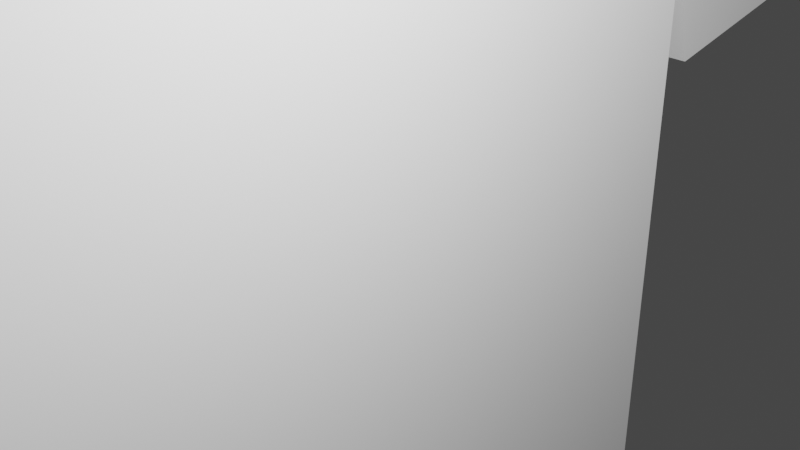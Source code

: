 # Source: Medsmith2.blend  (saved by Blender 2.91.10; exported with 4.5.12 LTS)
import bpy
from mathutils import Matrix  # noqa: F401  (used for matrix-valued properties, if any)

bpy.ops.wm.read_factory_settings(use_empty=True)
scene = bpy.context.scene
scene.name = 'Scene'

# ---- collections
col_collection = bpy.data.collections.new('Collection'); scene.collection.children.link(col_collection)

# ---- world
world_world = bpy.data.worlds.new('World'); scene.world = world_world
world_world.use_nodes = True; world_world.node_tree.nodes.clear()
_N = world_world.node_tree.nodes; _L = world_world.node_tree.links
n0 = _N.new('ShaderNodeOutputWorld'); n0.name = 'World Output'; n0.location = (300, 300)
n1 = _N.new('ShaderNodeBackground'); n1.name = 'Background'; n1.location = (10, 300)
n1.inputs[0].default_value = (0.05088, 0.05088, 0.05088, 1.0)
_L.new(n1.outputs[0], n0.inputs[0])
n0.is_active_output = True
world_world.color = (0.05088, 0.05088, 0.05088)
world_world.use_sun_shadow = False
world_world.sun_shadow_jitter_overblur = 0.0

# ---- cameras
cam_camera = bpy.data.cameras.new('Camera')
cam_camera.clip_end = 100.0
cam_camera.ortho_scale = 7.314

# ---- lights
light_light = bpy.data.lights.new('Light', 'POINT')
light_light.transmission_factor = 0.0
light_light.energy = 1000.0
light_light.shadow_soft_size = 0.1
light_light.shadow_maximum_resolution = 0.006
light_light.use_absolute_resolution = True

# ---- meshes
me_w_rfel = bpy.data.meshes.new('Würfel')
me_w_rfel.from_pydata([(0.0, 0.0, -4.0), (0.0, 0.0, 4.0), (0.0, 8.0, -4.0), (0.0, 8.0, 4.0), (8.0, 0.0, -4.0), (8.0, 0.0, 4.0), (8.0, 8.0, -4.0), (8.0, 8.0, 4.0)], [], [(0, 1, 3, 2), (2, 3, 7, 6), (6, 7, 5, 4), (4, 5, 1, 0), (2, 6, 4, 0), (7, 3, 1, 5)])
_uv = me_w_rfel.uv_layers.new(name='UV-Map')
_uv.uv.foreach_set('vector', [0.3906, 0.6016, 0.3906, 0.6641, 0.3281, 0.6641, 0.3281, 0.6016, 0.3281, 0.6016, 0.3281, 0.6641, 0.2656, 0.6641, 0.2656, 0.6016, 0.5156, 0.6016, 0.5156, 0.6641, 0.4531, 0.6641, 0.4531, 0.6016, 0.4531, 0.6016, 0.4531, 0.6641, 0.3906, 0.6641, 0.3906, 0.6016, 0.3906, 0.6641, 0.3906, 0.7266, 0.4531, 0.7266, 0.4531, 0.6641, 0.3281, 0.7266, 0.3281, 0.6641, 0.3906, 0.6641, 0.3906, 0.7266])
me_w_rfel.use_remesh_fix_poles = True
me_w_rfel.use_remesh_preserve_attributes = False
me_w_rfel.use_mirror_vertex_groups = False
me_w_rfel.update()
me_w_rfel_001 = bpy.data.meshes.new('Würfel.001')
me_w_rfel_001.from_pydata([(2.0, -2.0, -6.0), (2.0, -2.0, 8.0), (2.0, 10.0, -6.0), (2.0, 10.0, 8.0), (7.0, -2.0, -6.0), (7.0, -2.0, 8.0), (7.0, 10.0, -6.0), (7.0, 10.0, 8.0)], [], [(0, 1, 3, 2), (2, 3, 7, 6), (6, 7, 5, 4), (4, 5, 1, 0), (2, 6, 4, 0), (7, 3, 1, 5)])
_uv = me_w_rfel_001.uv_layers.new(name='UV-Map')
_uv.uv.foreach_set('vector', [0.1328, 0.5938, 0.1328, 0.7031, 0.03906, 0.7031, 0.03906, 0.5938, 0.03906, 0.5938, 0.03906, 0.7031, 0.0, 0.7031, 0.0, 0.5938, 0.2656, 0.5938, 0.2656, 0.7031, 0.1719, 0.7031, 0.1719, 0.5938, 0.1719, 0.5938, 0.1719, 0.7031, 0.1328, 0.7031, 0.1328, 0.5938, 0.1328, 0.7031, 0.1328, 0.7422, 0.2266, 0.7422, 0.2266, 0.7031, 0.03906, 0.7422, 0.03906, 0.7031, 0.1328, 0.7031, 0.1328, 0.7422])
me_w_rfel_001.use_remesh_fix_poles = True
me_w_rfel_001.use_remesh_preserve_attributes = False
me_w_rfel_001.use_mirror_vertex_groups = False
me_w_rfel_001.update()
me_w_rfel_002 = bpy.data.meshes.new('Würfel.002')
me_w_rfel_002.from_pydata([(2.0, -1.0, -6.0), (2.0, -1.0, 8.0), (2.0, 3.0, -6.0), (2.0, 3.0, 8.0), (7.0, -1.0, -6.0), (7.0, -1.0, 8.0), (7.0, 3.0, -6.0), (7.0, 3.0, 8.0)], [], [(0, 1, 3, 2), (2, 3, 7, 6), (6, 7, 5, 4), (4, 5, 1, 0), (2, 6, 4, 0), (7, 3, 1, 5)])
_uv = me_w_rfel_002.uv_layers.new(name='UV-Map')
_uv.uv.foreach_set('vector', [0.2969, 0.4531, 0.2969, 0.5625, 0.2656, 0.5625, 0.2656, 0.4531, 0.2656, 0.4531, 0.2656, 0.5625, 0.2266, 0.5625, 0.2266, 0.4531, 0.3672, 0.4531, 0.3672, 0.5625, 0.3359, 0.5625, 0.3359, 0.4531, 0.3359, 0.4531, 0.3359, 0.5625, 0.2969, 0.5625, 0.2969, 0.4531, 0.2969, 0.5625, 0.2969, 0.6016, 0.3281, 0.6016, 0.3281, 0.5625, 0.2656, 0.6016, 0.2656, 0.5625, 0.2969, 0.5625, 0.2969, 0.6016])
me_w_rfel_002.use_remesh_fix_poles = True
me_w_rfel_002.use_remesh_preserve_attributes = False
me_w_rfel_002.use_mirror_vertex_groups = False
me_w_rfel_002.update()
me_w_rfel_003 = bpy.data.meshes.new('Würfel.003')
me_w_rfel_003.from_pydata([(2.0, -2.0, -6.0), (2.0, -2.0, 8.0), (2.0, 2.0, -6.0), (2.0, 2.0, 8.0), (7.0, -2.0, -6.0), (7.0, -2.0, 8.0), (7.0, 2.0, -6.0), (7.0, 2.0, 8.0)], [], [(0, 1, 3, 2), (2, 3, 7, 6), (6, 7, 5, 4), (4, 5, 1, 0), (2, 6, 4, 0), (7, 3, 1, 5)])
_uv = me_w_rfel_003.uv_layers.new(name='UV-Map')
_uv.uv.foreach_set('vector', [0.3672, 0.8516, 0.3672, 0.9609, 0.3359, 0.9609, 0.3359, 0.8516, 0.3359, 0.8516, 0.3359, 0.9609, 0.2969, 0.9609, 0.2969, 0.8516, 0.4375, 0.8516, 0.4375, 0.9609, 0.4062, 0.9609, 0.4062, 0.8516, 0.4062, 0.8516, 0.4062, 0.9609, 0.3672, 0.9609, 0.3672, 0.8516, 0.3672, 0.9609, 0.3672, 1.0, 0.3984, 1.0, 0.3984, 0.9609, 0.3359, 1.0, 0.3359, 0.9609, 0.3672, 0.9609, 0.3672, 1.0])
me_w_rfel_003.use_remesh_fix_poles = True
me_w_rfel_003.use_remesh_preserve_attributes = False
me_w_rfel_003.use_mirror_vertex_groups = False
me_w_rfel_003.update()
me_w_rfel_004 = bpy.data.meshes.new('Würfel.004')
me_w_rfel_004.from_pydata([(0.0, -9.0, -6.0), (0.0, -9.0, 20.0), (0.0, 3.0, -6.0), (0.0, 3.0, 20.0), (7.0, -9.0, -6.0), (7.0, -9.0, 20.0), (7.0, 3.0, -6.0), (7.0, 3.0, 20.0)], [], [(0, 1, 3, 2), (2, 3, 7, 6), (6, 7, 5, 4), (4, 5, 1, 0), (2, 6, 4, 0), (7, 3, 1, 5)])
_uv = me_w_rfel_004.uv_layers.new(name='UV-Map')
_uv.uv.foreach_set('vector', [0.1484, 0.7422, 0.1484, 0.9453, 0.05469, 0.9453, 0.05469, 0.7422, 0.05469, 0.7422, 0.05469, 0.9453, 0.0, 0.9453, 0.0, 0.7422, 0.2969, 0.7422, 0.2969, 0.9453, 0.2031, 0.9453, 0.2031, 0.7422, 0.2031, 0.7422, 0.2031, 0.9453, 0.1484, 0.9453, 0.1484, 0.7422, 0.1484, 0.9453, 0.1484, 1.0, 0.2422, 1.0, 0.2422, 0.9453, 0.05469, 1.0, 0.05469, 0.9453, 0.1484, 0.9453, 0.1484, 1.0])
me_w_rfel_004.use_remesh_fix_poles = True
me_w_rfel_004.use_remesh_preserve_attributes = False
me_w_rfel_004.use_mirror_vertex_groups = False
me_w_rfel_004.update()
me_w_rfel_005 = bpy.data.meshes.new('Würfel.005')
me_w_rfel_005.from_pydata([(-9.0, -1.0, 0.0), (-9.0, -1.0, 2.0), (-9.0, 1.0, 0.0), (-9.0, 1.0, 2.0), (5.0, -1.0, 0.0), (5.0, -1.0, 2.0), (5.0, 1.0, 0.0), (5.0, 1.0, 2.0)], [], [(0, 1, 3, 2), (2, 3, 7, 6), (6, 7, 5, 4), (4, 5, 1, 0), (2, 6, 4, 0), (7, 3, 1, 5)])
_uv = me_w_rfel_005.uv_layers.new(name='UV-Map')
_uv.uv.foreach_set('vector', [0.3516, 0.7266, 0.3516, 0.7422, 0.3359, 0.7422, 0.3359, 0.7266, 0.3359, 0.7266, 0.3359, 0.7422, 0.2266, 0.7422, 0.2266, 0.7266, 0.4766, 0.7266, 0.4766, 0.7422, 0.4609, 0.7422, 0.4609, 0.7266, 0.4609, 0.7266, 0.4609, 0.7422, 0.3516, 0.7422, 0.3516, 0.7266, 0.3516, 0.7422, 0.3516, 0.8516, 0.3672, 0.8516, 0.3672, 0.7422, 0.3359, 0.8516, 0.3359, 0.7422, 0.3516, 0.7422, 0.3516, 0.8516])
me_w_rfel_005.use_remesh_fix_poles = True
me_w_rfel_005.use_remesh_preserve_attributes = False
me_w_rfel_005.use_mirror_vertex_groups = False
me_w_rfel_005.update()
me_w_rfel_006 = bpy.data.meshes.new('Würfel.006')
me_w_rfel_006.from_pydata([(-2.0, -2.0, -6.0), (-2.0, -2.0, 2.0), (-2.0, 2.0, -6.0), (-2.0, 2.0, 2.0), (1.0, -2.0, -6.0), (1.0, -2.0, 2.0), (1.0, 2.0, -6.0), (1.0, 2.0, 2.0)], [], [(0, 1, 3, 2), (2, 3, 7, 6), (6, 7, 5, 4), (4, 5, 1, 0), (2, 6, 4, 0), (7, 3, 1, 5)])
_uv = me_w_rfel_006.uv_layers.new(name='UV-Map')
_uv.uv.foreach_set('vector', [0.4219, 0.7656, 0.4219, 0.8281, 0.3906, 0.8281, 0.3906, 0.7656, 0.3906, 0.7656, 0.3906, 0.8281, 0.3672, 0.8281, 0.3672, 0.7656, 0.4766, 0.7656, 0.4766, 0.8281, 0.4453, 0.8281, 0.4453, 0.7656, 0.4453, 0.7656, 0.4453, 0.8281, 0.4219, 0.8281, 0.4219, 0.7656, 0.4219, 0.8281, 0.4219, 0.8516, 0.4531, 0.8516, 0.4531, 0.8281, 0.3906, 0.8516, 0.3906, 0.8281, 0.4219, 0.8281, 0.4219, 0.8516])
me_w_rfel_006.use_remesh_fix_poles = True
me_w_rfel_006.use_remesh_preserve_attributes = False
me_w_rfel_006.use_mirror_vertex_groups = False
me_w_rfel_006.update()
arm_skelett = bpy.data.armatures.new('Skelett')  # bones are not reproduced
arm_skelett_001 = bpy.data.armatures.new('Skelett.001')  # bones are not reproduced
arm_skelett_002 = bpy.data.armatures.new('Skelett.002')  # bones are not reproduced
arm_skelett_003 = bpy.data.armatures.new('Skelett.003')  # bones are not reproduced

# ---- objects
ob_cube_001 = bpy.data.objects.new('cube.001', me_w_rfel)
ob_cube_002 = bpy.data.objects.new('cube.002', me_w_rfel_001)
ob_cube_003 = bpy.data.objects.new('cube.003', me_w_rfel_002)
ob_cube_004 = bpy.data.objects.new('cube.004', me_w_rfel_003)
ob_cube_005 = bpy.data.objects.new('cube.005', me_w_rfel_004)
ob_cube_006 = bpy.data.objects.new('cube.006', me_w_rfel_005)
ob_cube = bpy.data.objects.new('cube', me_w_rfel_006)
ob_skelett = bpy.data.objects.new('Skelett', arm_skelett)
ob_skelett_001 = bpy.data.objects.new('Skelett.001', arm_skelett_001)
ob_skelett_002 = bpy.data.objects.new('Skelett.002', arm_skelett_002)
ob_skelett_003 = bpy.data.objects.new('Skelett.003', arm_skelett_003)
ob_light = bpy.data.objects.new('Light', light_light)
ob_camera = bpy.data.objects.new('Camera', cam_camera)

# ---- transforms, parenting, visibility, modifiers, constraints
ob_cube_001.parent = ob_skelett
ob_cube_001.matrix_parent_inverse = Matrix(((0.3884, -0.0, 0.0, -0.0), (-0.0, 0.3884, -0.0, 0.0), (0.0, -0.0, 0.3884, -1.632), (-0.0, 0.0, -0.0, 1.0)))
ob_cube_001.location = (-1.605, 1.672, 2.367)
ob_cube_001.rotation_euler = (0.0, -0.0, -1.571)
ob_cube_001.scale = (0.3897, 0.3897, 0.3897)
ob_cube_001.lineart.crease_threshold = 0.0
_vg = ob_cube_001.vertex_groups.new(name='Bone')
_vg.add([0, 1, 2, 3, 4, 5, 6, 7], 1.0, 'REPLACE')
_m = ob_cube_001.modifiers.new('Skelett', 'ARMATURE')
_m.object = ob_skelett
ob_cube_002.parent = ob_skelett_001
ob_cube_002.matrix_parent_inverse = Matrix(((0.3884, -0.0, 0.0, -0.0), (-0.0, 0.3884, -0.0, 0.0), (0.0, -0.0, 0.3884, 2.007), (-0.0, 0.0, -0.0, 1.0)))
ob_cube_002.location = (-1.605, 1.672, -2.071)
ob_cube_002.rotation_euler = (0.0, -0.0, -1.571)
ob_cube_002.scale = (0.3664, 0.3664, 0.3664)
ob_cube_002.lineart.crease_threshold = 0.0
_vg = ob_cube_002.vertex_groups.new(name='Bone')
_vg.add([0, 1, 2, 3, 4, 5, 6, 7], 1.0, 'REPLACE')
_m = ob_cube_002.modifiers.new('Skelett', 'ARMATURE')
_m.object = ob_skelett_001
ob_cube_003.parent = ob_skelett_003
ob_cube_003.matrix_parent_inverse = Matrix(((-0.4443, 0.0, 0.1342, -1.085), (0.0, 0.4642, -0.0, 0.0), (-0.1342, 0.0, -0.4443, -0.2251), (-0.0, -0.0, -0.0, 1.0)))
ob_cube_003.location = (-3.574, 1.672, -2.346)
ob_cube_003.rotation_euler = (-0.1991, -0.0, -1.571)
ob_cube_003.scale = (0.3897, 0.3897, 0.3897)
ob_cube_003.lineart.crease_threshold = 0.0
_vg = ob_cube_003.vertex_groups.new(name='Bone')
_vg.add([0, 1, 2, 3, 4, 5, 6, 7], 1.0, 'REPLACE')
_m = ob_cube_003.modifiers.new('Skelett', 'ARMATURE')
_m.object = ob_skelett_003
ob_cube_004.parent = ob_skelett_002
ob_cube_004.matrix_parent_inverse = Matrix(((-0.4472, 0.0, -0.1244, 1.076), (-0.0, 0.4642, -0.0, -0.0), (0.1244, -0.0, -0.4472, -0.1975), (0.0, -0.0, 0.0, 1.0)))
ob_cube_004.location = (3.314, 1.671, -2.365)
ob_cube_004.rotation_euler = (0.2431, -0.0, -1.571)
ob_cube_004.scale = (0.3897, 0.3897, 0.3897)
ob_cube_004.lineart.crease_threshold = 0.0
_vg = ob_cube_004.vertex_groups.new(name='Bone')
_vg.add([0, 1, 2, 3, 4, 5, 6, 7], 1.0, 'REPLACE')
_m = ob_cube_004.modifiers.new('Skelett', 'ARMATURE')
_m.object = ob_skelett_002
ob_cube_005.parent = ob_skelett_001
ob_cube_005.matrix_parent_inverse = Matrix(((0.3884, -0.0, 0.0, -0.0), (-0.0, 0.3884, -0.0, 0.0), (0.0, -0.0, 0.3884, 2.007), (-0.0, 0.0, -0.0, 1.0)))
ob_cube_005.location = (1.123, 1.282, -7.527)
ob_cube_005.rotation_euler = (0.0, -0.0, -1.571)
ob_cube_005.scale = (0.3897, 0.3897, 0.3897)
ob_cube_005.lineart.crease_threshold = 0.0
_vg = ob_cube_005.vertex_groups.new(name='Bone')
_vg.add([0, 1, 2, 3, 4, 5, 6, 7], 1.0, 'REPLACE')
_m = ob_cube_005.modifiers.new('Skelett', 'ARMATURE')
_m.object = ob_skelett_001
ob_cube_006.parent = ob_skelett_003
ob_cube_006.matrix_parent_inverse = Matrix(((-0.4443, 0.0, 0.1342, -1.085), (0.0, 0.4642, -0.0, 0.0), (-0.1342, 0.0, -0.4443, -0.2251), (-0.0, -0.0, -0.0, 1.0)))
ob_cube_006.location = (-3.541, 0.2846, -5.147)
ob_cube_006.rotation_euler = (0.0, -0.0, -1.571)
ob_cube_006.scale = (0.3897, 0.3897, 0.3897)
ob_cube_006.lineart.crease_threshold = 0.0
_vg = ob_cube_006.vertex_groups.new(name='Bone')
_vg.add([0, 1, 2, 3, 4, 5, 6, 7], 1.0, 'REPLACE')
_m = ob_cube_006.modifiers.new('Skelett', 'ARMATURE')
_m.object = ob_skelett_003
ob_cube.parent = ob_skelett_003
ob_cube.matrix_parent_inverse = Matrix(((-0.4443, 0.0, 0.1342, -1.085), (0.0, 0.4642, -0.0, 0.0), (-0.1342, 0.0, -0.4443, -0.2251), (-0.0, -0.0, -0.0, 1.0)))
ob_cube.location = (-3.541, 2.233, -3.978)
ob_cube.rotation_euler = (0.0, -0.0, -1.571)
ob_cube.scale = (0.3897, 0.3897, 0.3897)
ob_cube.lineart.crease_threshold = 0.0
_vg = ob_cube.vertex_groups.new(name='Bone')
_vg.add([0, 1, 2, 3, 4, 5, 6, 7], 1.0, 'REPLACE')
_m = ob_cube.modifiers.new('Skelett', 'ARMATURE')
_m.object = ob_skelett_003
ob_skelett.location = (0.0, 0.0, 4.202)
ob_skelett.scale = (2.574, 2.574, 2.574)
ob_skelett.show_in_front = True
ob_skelett.lineart.crease_threshold = 0.0
ob_skelett_001.location = (0.0, 0.0, -5.166)
ob_skelett_001.scale = (2.574, 2.574, 2.574)
ob_skelett_001.show_in_front = True
ob_skelett_001.lineart.crease_threshold = 0.0
ob_skelett_002.location = (2.348, 0.0, 0.2116)
ob_skelett_002.rotation_euler = (-0.0, 2.87, -0.0)
ob_skelett_002.scale = (2.154, 2.154, 2.154)
ob_skelett_002.show_in_front = True
ob_skelett_002.lineart.crease_threshold = 0.0
ob_skelett_003.location = (-2.379, 0.0, 0.2116)
ob_skelett_003.rotation_euler = (-0.0, 3.435, 0.0)
ob_skelett_003.scale = (2.154, 2.154, 2.154)
ob_skelett_003.show_in_front = True
ob_skelett_003.lineart.crease_threshold = 0.0
ob_light.location = (-0.6289, -4.009, -1.913)
ob_light.rotation_euler = (0.6503, 0.05522, 0.2955)
ob_light.scale = (0.3897, 0.3897, 0.3897)
ob_light.lock_rotations_4d = False
ob_light.empty_display_type = 'ARROWS'
ob_light.color = (0.0, 0.0, 0.0, 0.0)
ob_light.lineart.crease_threshold = 0.0
ob_camera.location = (-3.72, -5.288, -2.282)
ob_camera.rotation_euler = (1.109, -0.0, -0.756)
ob_camera.scale = (0.3897, 0.3897, 0.3897)
ob_camera.lock_rotations_4d = False
ob_camera.empty_display_type = 'ARROWS'
ob_camera.color = (0.0, 0.0, 0.0, 0.0)
ob_camera.display_type = 'WIRE'
ob_camera.lineart.crease_threshold = 0.0

# ---- collection membership
scene.collection.objects.link(ob_cube_001)
scene.collection.objects.link(ob_cube_002)
scene.collection.objects.link(ob_cube_003)
scene.collection.objects.link(ob_cube_004)
scene.collection.objects.link(ob_cube_005)
scene.collection.objects.link(ob_cube_006)
scene.collection.objects.link(ob_cube)
scene.collection.objects.link(ob_skelett)
scene.collection.objects.link(ob_skelett_001)
scene.collection.objects.link(ob_skelett_002)
scene.collection.objects.link(ob_skelett_003)
col_collection.objects.link(ob_light)
col_collection.objects.link(ob_camera)

# ---- scene / render settings (as saved in the file)
scene.camera = ob_camera
scene.frame_start = 1; scene.frame_end = 400; scene.frame_set(1)
scene.render.engine = 'BLENDER_EEVEE_NEXT'
scene.cycles.use_denoising = False
scene.cycles.samples = 128
scene.cycles.sampling_pattern = 'TABULATED_SOBOL'
scene.cycles.use_adaptive_sampling = False
scene.cycles.use_light_tree = False
scene.view_settings.view_transform = 'Filmic'
bpy.context.view_layer.update()
